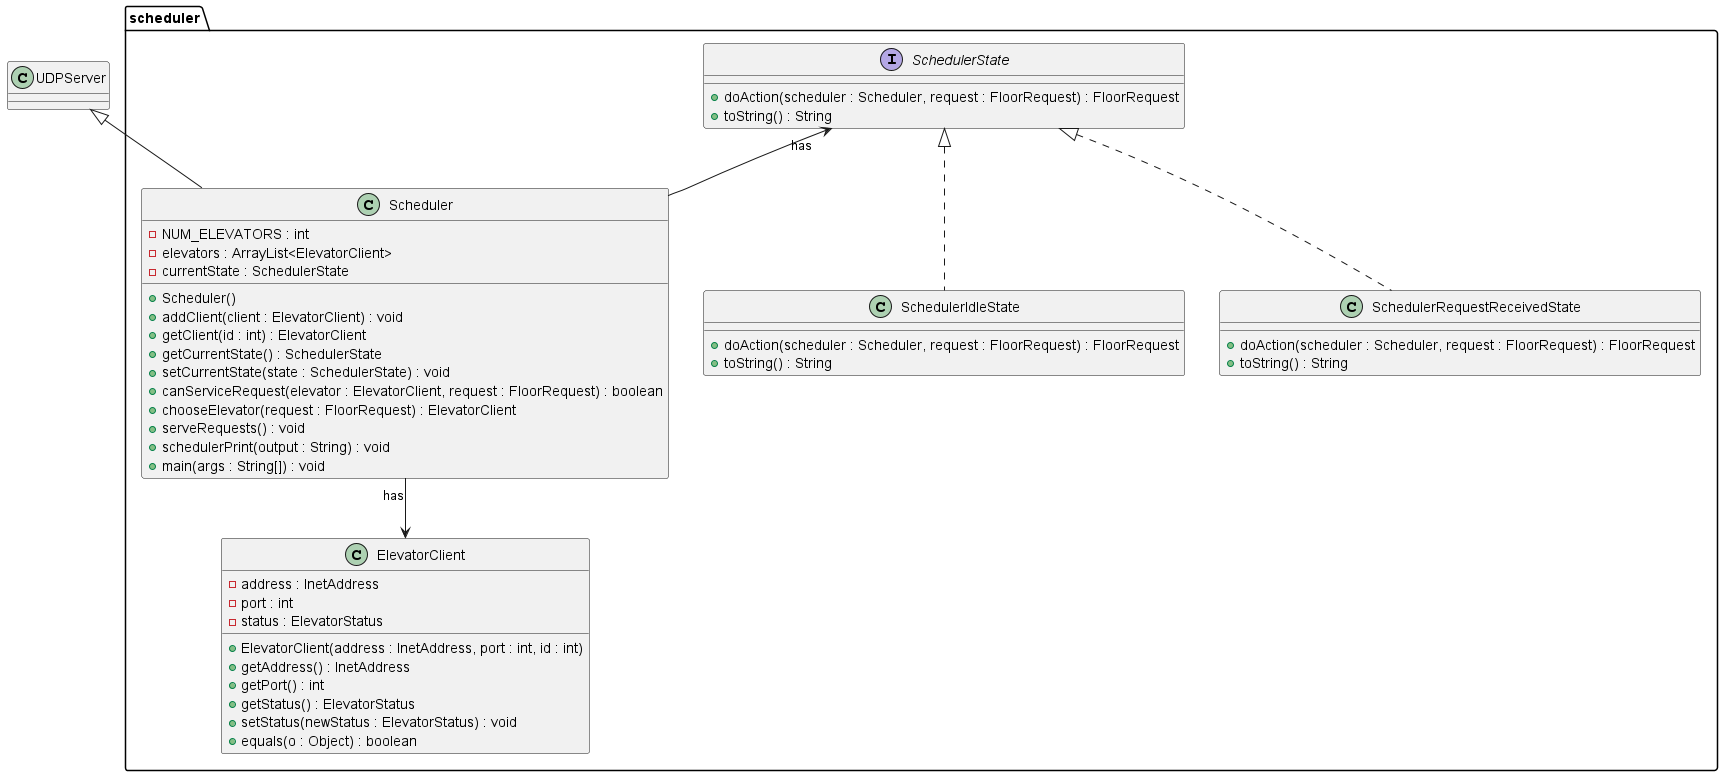

The diagram above was rendered by PlantUML. Its source (embedded in the PNG):
@startuml
!define RECTANGLE class

package scheduler {

RECTANGLE Scheduler {
    - NUM_ELEVATORS : int
    - elevators : ArrayList<ElevatorClient>
    - currentState : SchedulerState
    + Scheduler()
    + addClient(client : ElevatorClient) : void
    + getClient(id : int) : ElevatorClient
    + getCurrentState() : SchedulerState
    + setCurrentState(state : SchedulerState) : void
    + canServiceRequest(elevator : ElevatorClient, request : FloorRequest) : boolean
    + chooseElevator(request : FloorRequest) : ElevatorClient
    + serveRequests() : void
    + schedulerPrint(output : String) : void
    + main(args : String[]) : void
}

RECTANGLE ElevatorClient {
    - address : InetAddress
    - port : int
    - status : ElevatorStatus
    + ElevatorClient(address : InetAddress, port : int, id : int)
    + getAddress() : InetAddress
    + getPort() : int
    + getStatus() : ElevatorStatus
    + setStatus(newStatus : ElevatorStatus) : void
    + equals(o : Object) : boolean
}

Scheduler "has" --> ElevatorClient

interface SchedulerState {
    + doAction(scheduler : Scheduler, request : FloorRequest) : FloorRequest
    + toString() : String
}

RECTANGLE SchedulerIdleState {
    + doAction(scheduler : Scheduler, request : FloorRequest) : FloorRequest
    + toString() : String
}

RECTANGLE SchedulerRequestReceivedState {
    + doAction(scheduler : Scheduler, request : FloorRequest) : FloorRequest
    + toString() : String
}



SchedulerState <|.. SchedulerIdleState
SchedulerState <|.. SchedulerRequestReceivedState

SchedulerState "has" <-- Scheduler

}

class UDPServer {
}

UDPServer <|-- Scheduler

@enduml